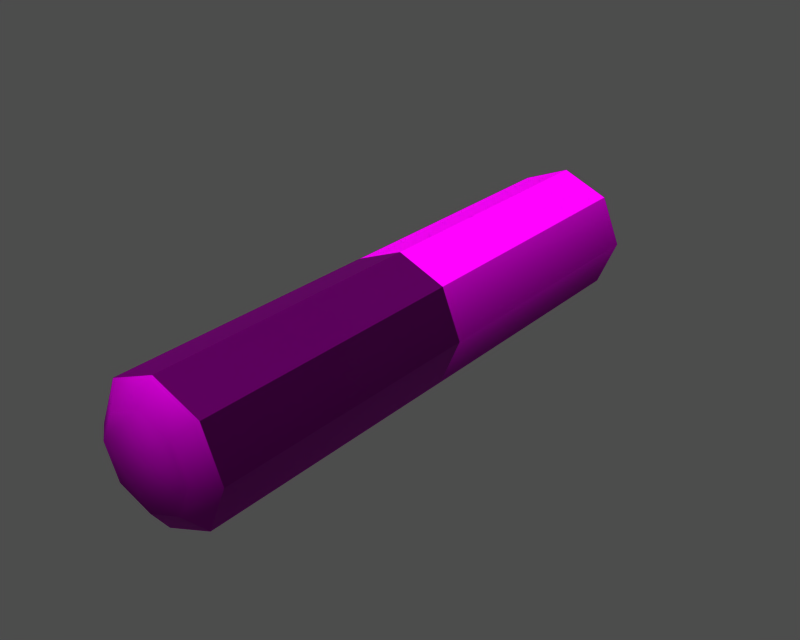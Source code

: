 # Source: id300351.blend  (saved by Blender 3.6.13; exported with 4.5.12 LTS)
import bpy
from mathutils import Matrix  # noqa: F401  (used for matrix-valued properties, if any)

bpy.ops.wm.read_factory_settings(use_empty=True)
scene = bpy.context.scene
scene.name = '1'

# ---- collections
col_collection_1 = bpy.data.collections.new('Collection 1'); scene.collection.children.link(col_collection_1)

# ---- images (referenced by path relative to the original .blend; pixels are not part of the script)
import os
ASSET_DIR = os.environ.get("B2B_ASSET_DIR", "")  # directory of the original .blend (textures are referenced by path, not embedded)
HERE = os.path.dirname(os.path.abspath(__file__))  # packed textures are extracted next to this script under _unpacked/

def load_image(name, relpath, width, height, colorspace="sRGB"):
    """Load a texture the original file referenced (path relative to the .blend, or extracted next to this script)."""
    p = next((c for c in (os.path.join(HERE, relpath), os.path.join(ASSET_DIR, relpath)) if relpath and os.path.exists(c)), "")
    if p:
        img = bpy.data.images.load(p, check_existing=True)
        img.name = name
    else:  # same state as the original file: an image datablock whose file is absent (Cycles renders it pink)
        img = bpy.data.images.new(name, width, height)
        img.source = "FILE"
        img.filepath = "//" + (relpath or name)
    img.colorspace_settings.name = colorspace
    return img
img_id300351_diff_0 = load_image('id300351_diff_0', 'dropitem.dds', 1024, 1024, 'Non-Color')
img_id300351_norm_0 = load_image('id300351_norm_0', 'dropitem_n.dds', 1024, 1024, 'Non-Color')
img_id300351_spec_0 = load_image('id300351_spec_0', 'dropitem_sp.dds', 1024, 1024, 'Non-Color')

# ---- materials (node trees are filled in below, after node groups)
mat_id300351_mat_001 = bpy.data.materials.new('id300351_mat.001')

# ---- material node trees
mat_id300351_mat_001.use_nodes = True; mat_id300351_mat_001.node_tree.nodes.clear()
_N = mat_id300351_mat_001.node_tree.nodes; _L = mat_id300351_mat_001.node_tree.links
n0 = _N.new('ShaderNodeBsdfPrincipled'); n0.name = 'Principled BSDF'; n0.location = (0, 0)
n0.distribution = 'GGX'
n0.subsurface_method = 'RANDOM_WALK_SKIN'
n0.inputs[3].default_value = 1.45
n0.inputs[27].default_value = (0.0, 0.0, 0.0, 1.0)
n0.inputs[28].default_value = 1.0
n1 = _N.new('ShaderNodeOutputMaterial'); n1.name = 'Material Output'; n1.location = (0, 0)
n2 = _N.new('ShaderNodeTexImage'); n2.name = 'Image Texture'; n2.location = (0, 0)
n2.image = img_id300351_diff_0
n3 = _N.new('ShaderNodeUVMap'); n3.name = 'UV Map'; n3.location = (0, 0)
n4 = _N.new('ShaderNodeTexImage'); n4.name = 'Image Texture.001'; n4.location = (0, 0)
n4.image = img_id300351_norm_0
n5 = _N.new('ShaderNodeNormalMap'); n5.name = 'Normal Map'; n5.location = (0, 0)
n6 = _N.new('ShaderNodeUVMap'); n6.name = 'UV Map.001'; n6.location = (0, 0)
n7 = _N.new('ShaderNodeTexImage'); n7.name = 'Image Texture.002'; n7.location = (0, 0)
n7.image = img_id300351_spec_0
n8 = _N.new('ShaderNodeUVMap'); n8.name = 'UV Map.002'; n8.location = (0, 0)
_L.new(n0.outputs[0], n1.inputs[0])
_L.new(n2.outputs[0], n0.inputs[0])
_L.new(n3.outputs[0], n2.inputs[0])
_L.new(n4.outputs[0], n5.inputs[1])
_L.new(n5.outputs[0], n0.inputs[5])
_L.new(n6.outputs[0], n4.inputs[0])
_L.new(n7.outputs[0], n0.inputs[13])
_L.new(n8.outputs[0], n7.inputs[0])
n1.is_active_output = True

# ---- meshes
me_id300351 = bpy.data.meshes.new('id300351')
me_id300351.from_pydata([(5.176, 24.07, 10.34), (3.497, 24.05, 6.289), (2.263, 25.39, 7.629), (3.438, 25.41, 10.34), (-0.5545, 24.0, 4.61), (-0.573, 25.35, 6.506), (-4.606, 23.94, 6.289), (-3.409, 25.32, 7.629), (-6.285, 23.92, 10.34), (-4.584, 25.3, 10.34), (-4.606, 23.94, 14.39), (-3.409, 25.32, 13.05), (-0.5545, 24.0, 16.07), (-0.573, 25.35, 14.18), (3.497, 24.05, 14.39), (2.263, 25.39, 13.05), (5.176, 24.07, 10.34), (5.499, 0.3089, 10.34), (3.821, 0.286, 6.289), (3.497, 24.05, 6.289), (3.497, 24.05, 6.289), (3.821, 0.286, 6.289), (-0.2308, 0.2308, 4.61), (-0.5545, 24.0, 4.61), (-0.5545, 24.0, 4.61), (-0.2308, 0.2308, 4.61), (-4.283, 0.1756, 6.289), (-4.606, 23.94, 6.289), (-4.606, 23.94, 6.289), (-4.283, 0.1756, 6.289), (-5.961, 0.1528, 10.34), (-6.285, 23.92, 10.34), (-6.285, 23.92, 10.34), (-5.961, 0.1528, 10.34), (-4.283, 0.1756, 14.39), (-4.606, 23.94, 14.39), (-4.606, 23.94, 14.39), (-4.283, 0.1756, 14.39), (-0.2308, 0.2308, 16.07), (-0.5545, 24.0, 16.07), (-0.5545, 24.0, 16.07), (-0.2308, 0.2308, 16.07), (3.821, 0.286, 14.39), (3.497, 24.05, 14.39), (3.497, 24.05, 14.39), (3.821, 0.286, 14.39), (5.823, -23.46, 10.34), (4.123, -24.84, 10.34), (2.948, -24.85, 7.629), (4.145, -23.48, 6.289), (0.1114, -24.89, 6.506), (0.09292, -23.53, 4.61), (-2.725, -24.93, 7.629), (-3.959, -23.59, 6.289), (-3.9, -24.95, 10.34), (-5.637, -23.61, 10.34), (-2.725, -24.93, 13.05), (-3.959, -23.59, 14.39), (0.1114, -24.89, 14.18), (0.09292, -23.53, 16.07), (2.948, -24.85, 13.05), (4.145, -23.48, 14.39), (5.823, -23.46, 10.34), (4.145, -23.48, 6.289), (4.145, -23.48, 6.289), (0.09292, -23.53, 4.61), (0.09292, -23.53, 4.61), (-3.959, -23.59, 6.289), (-3.959, -23.59, 6.289), (-5.637, -23.61, 10.34), (-5.637, -23.61, 10.34), (-3.959, -23.59, 14.39), (-3.959, -23.59, 14.39), (0.09292, -23.53, 16.07), (0.09292, -23.53, 16.07), (4.145, -23.48, 14.39), (4.145, -23.48, 14.39)], [], [(0, 1, 2), (3, 0, 2), (1, 4, 5), (5, 2, 1), (4, 6, 7), (7, 5, 4), (6, 8, 9), (9, 7, 6), (8, 10, 11), (11, 9, 8), (10, 12, 13), (13, 11, 10), (12, 14, 15), (15, 13, 12), (14, 0, 3), (3, 15, 14), (9, 11, 13), (3, 9, 13), (3, 13, 15), (5, 7, 9), (3, 2, 5), (3, 5, 9), (16, 17, 18), (18, 19, 16), (20, 21, 22), (22, 23, 20), (24, 25, 26), (26, 27, 24), (28, 29, 30), (30, 31, 28), (32, 33, 34), (34, 35, 32), (36, 37, 38), (38, 39, 36), (40, 41, 42), (42, 43, 40), (44, 45, 17), (17, 16, 44), (46, 47, 48), (48, 49, 46), (49, 48, 50), (50, 51, 49), (51, 50, 52), (52, 53, 51), (53, 52, 54), (54, 55, 53), (55, 54, 56), (56, 57, 55), (57, 56, 58), (58, 59, 57), (59, 58, 60), (60, 61, 59), (61, 60, 47), (47, 46, 61), (58, 56, 54), (58, 54, 47), (58, 47, 60), (50, 48, 47), (50, 47, 54), (52, 50, 54), (62, 63, 18), (18, 17, 62), (64, 65, 22), (22, 21, 64), (66, 67, 26), (26, 25, 66), (68, 69, 30), (30, 29, 68), (70, 71, 34), (34, 33, 70), (72, 73, 38), (38, 37, 72), (74, 75, 42), (42, 41, 74), (76, 62, 17), (17, 45, 76)])
me_id300351.polygons.foreach_set('use_smooth', [True] * 76)
_uv = me_id300351.uv_layers.new(name='UVTex')
_uv.uv.foreach_set('vector', [0.745, 0.05003, 0.7373, 0.0265, 0.731, 0.03561, 0.736, 0.05002, 0.745, 0.05003, 0.731, 0.03561, 0.7373, 0.0265, 0.7194, 0.01687, 0.7194, 0.02954, 0.7194, 0.02954, 0.731, 0.03561, 0.7373, 0.0265, 0.7194, 0.01687, 0.7014, 0.02647, 0.7077, 0.03559, 0.7077, 0.03559, 0.7194, 0.02954, 0.7194, 0.01687, 0.7014, 0.02647, 0.6938, 0.04997, 0.7027, 0.04998, 0.7027, 0.04998, 0.7077, 0.03559, 0.7014, 0.02647, 0.6938, 0.04997, 0.7014, 0.0735, 0.7077, 0.06439, 0.7077, 0.06439, 0.7027, 0.04998, 0.6938, 0.04997, 0.7014, 0.0735, 0.7193, 0.08313, 0.7193, 0.07046, 0.7193, 0.07046, 0.7077, 0.06439, 0.7014, 0.0735, 0.7193, 0.08313, 0.7373, 0.07354, 0.731, 0.06441, 0.731, 0.06441, 0.7193, 0.07046, 0.7193, 0.08313, 0.7373, 0.07354, 0.745, 0.05003, 0.736, 0.05002, 0.736, 0.05002, 0.731, 0.06441, 0.7373, 0.07354, 0.7027, 0.04998, 0.7077, 0.06439, 0.7193, 0.07046, 0.736, 0.05002, 0.7027, 0.04998, 0.7193, 0.07046, 0.736, 0.05002, 0.7193, 0.07046, 0.731, 0.06441, 0.7194, 0.02954, 0.7077, 0.03559, 0.7027, 0.04998, 0.736, 0.05002, 0.731, 0.03561, 0.7194, 0.02954, 0.736, 0.05002, 0.7194, 0.02954, 0.7027, 0.04998, 0.1572, 0.2508, 0.2567, 0.2509, 0.2567, 0.2266, 0.2567, 0.2266, 0.1572, 0.2266, 0.1572, 0.2508, 0.1572, 0.2266, 0.2567, 0.2266, 0.2567, 0.2024, 0.2567, 0.2024, 0.1572, 0.2024, 0.1572, 0.2266, 0.1572, 0.2024, 0.2567, 0.2024, 0.2567, 0.1782, 0.2567, 0.1782, 0.1572, 0.1782, 0.1572, 0.2024, 0.1572, 0.1782, 0.2567, 0.1782, 0.2567, 0.154, 0.2567, 0.154, 0.1572, 0.154, 0.1572, 0.1782, 0.1572, 0.3477, 0.2566, 0.3477, 0.2567, 0.3235, 0.2567, 0.3235, 0.1572, 0.3235, 0.1572, 0.3477, 0.1572, 0.3235, 0.2567, 0.3235, 0.2567, 0.2993, 0.2567, 0.2993, 0.1572, 0.2993, 0.1572, 0.3235, 0.1572, 0.2993, 0.2567, 0.2993, 0.2567, 0.2751, 0.2567, 0.2751, 0.1572, 0.2751, 0.1572, 0.2993, 0.1572, 0.2751, 0.2567, 0.2751, 0.2567, 0.2509, 0.2567, 0.2509, 0.1572, 0.2508, 0.1572, 0.2751, 0.745, 0.05003, 0.736, 0.05002, 0.731, 0.03561, 0.731, 0.03561, 0.7373, 0.0265, 0.745, 0.05003, 0.7373, 0.0265, 0.731, 0.03561, 0.7194, 0.02954, 0.7194, 0.02954, 0.7194, 0.01687, 0.7373, 0.0265, 0.7194, 0.01687, 0.7194, 0.02954, 0.7077, 0.03559, 0.7077, 0.03559, 0.7014, 0.02647, 0.7194, 0.01687, 0.7014, 0.02647, 0.7077, 0.03559, 0.7027, 0.04998, 0.7027, 0.04998, 0.6938, 0.04997, 0.7014, 0.02647, 0.6938, 0.04997, 0.7027, 0.04998, 0.7077, 0.06439, 0.7077, 0.06439, 0.7014, 0.0735, 0.6938, 0.04997, 0.7014, 0.0735, 0.7077, 0.06439, 0.7193, 0.07046, 0.7193, 0.07046, 0.7193, 0.08313, 0.7014, 0.0735, 0.7193, 0.08313, 0.7193, 0.07046, 0.731, 0.06441, 0.731, 0.06441, 0.7373, 0.07354, 0.7193, 0.08313, 0.7373, 0.07354, 0.731, 0.06441, 0.736, 0.05002, 0.736, 0.05002, 0.745, 0.05003, 0.7373, 0.07354, 0.7193, 0.07046, 0.7077, 0.06439, 0.7027, 0.04998, 0.7193, 0.07046, 0.7027, 0.04998, 0.736, 0.05002, 0.7193, 0.07046, 0.736, 0.05002, 0.731, 0.06441, 0.7194, 0.02954, 0.731, 0.03561, 0.736, 0.05002, 0.7194, 0.02954, 0.736, 0.05002, 0.7027, 0.04998, 0.7077, 0.03559, 0.7194, 0.02954, 0.7027, 0.04998, 0.1572, 0.2508, 0.1572, 0.2266, 0.2567, 0.2266, 0.2567, 0.2266, 0.2567, 0.2509, 0.1572, 0.2508, 0.1572, 0.2266, 0.1572, 0.2024, 0.2567, 0.2024, 0.2567, 0.2024, 0.2567, 0.2266, 0.1572, 0.2266, 0.1572, 0.2024, 0.1572, 0.1782, 0.2567, 0.1782, 0.2567, 0.1782, 0.2567, 0.2024, 0.1572, 0.2024, 0.1572, 0.1782, 0.1572, 0.154, 0.2567, 0.154, 0.2567, 0.154, 0.2567, 0.1782, 0.1572, 0.1782, 0.1572, 0.3477, 0.1572, 0.3235, 0.2567, 0.3235, 0.2567, 0.3235, 0.2566, 0.3477, 0.1572, 0.3477, 0.1572, 0.3235, 0.1572, 0.2993, 0.2567, 0.2993, 0.2567, 0.2993, 0.2567, 0.3235, 0.1572, 0.3235, 0.1572, 0.2993, 0.1572, 0.2751, 0.2567, 0.2751, 0.2567, 0.2751, 0.2567, 0.2993, 0.1572, 0.2993, 0.1572, 0.2751, 0.1572, 0.2508, 0.2567, 0.2509, 0.2567, 0.2509, 0.2567, 0.2751, 0.1572, 0.2751])
me_id300351.materials.append(mat_id300351_mat_001)
me_id300351.use_remesh_preserve_volume = False
me_id300351.use_remesh_preserve_attributes = False
me_id300351.use_mirror_vertex_groups = False
me_id300351.update()
arm_armature = bpy.data.armatures.new('armature')  # bones are not reproduced

# ---- objects
ob_id300351_obj = bpy.data.objects.new('id300351_obj', arm_armature)
ob_id300351 = bpy.data.objects.new('id300351', me_id300351)

# ---- transforms, parenting, visibility, modifiers, constraints
ob_id300351_obj.location = (0.0, 0.0, 0.0)
ob_id300351_obj.lock_rotations_4d = False
ob_id300351_obj.empty_display_type = 'ARROWS'
ob_id300351_obj.show_in_front = True
ob_id300351_obj.lineart.crease_threshold = 0.0
ob_id300351.parent = ob_id300351_obj
ob_id300351.location = (0.0, 0.0, 0.0)
ob_id300351.lock_rotations_4d = False
ob_id300351.empty_display_type = 'ARROWS'
ob_id300351.lineart.crease_threshold = 0.0
_vg = ob_id300351.vertex_groups.new(name='root')
_vg.add([0, 1, 2, 3, 4, 5, 6, 7, 8, 9, 10, 11, 12, 13, 14, 15, 16, 17, 18, 19, 20, 21, 22, 23, 24, 25, 26, 27, 28, 29, 30, 31, 32, 33, 34, 35, 36, 37, 38, 39, 40, 41, 42, 43, 44, 45, 46, 47, 48, 49, 50, 51, 52, 53, 54, 55, 56, 57, 58, 59, 60, 61, 62, 63, 64, 65, 66, 67, 68, 69, 70, 71, 72, 73, 74, 75, 76], 1.0, 'REPLACE')
_m = ob_id300351.modifiers.new('Armature', 'ARMATURE')
_m.object = ob_id300351_obj
_m.use_bone_envelopes = True

# ---- collection membership
col_collection_1.objects.link(ob_id300351_obj)
col_collection_1.objects.link(ob_id300351)

# ---- scene / render settings (as saved in the file)
scene.frame_start = 1; scene.frame_end = 250; scene.frame_set(1)
scene.render.engine = 'BLENDER_EEVEE_NEXT'
scene.render.image_settings.file_format = 'TARGA'
scene.render.image_settings.color_mode = 'RGB'
scene.render.image_settings.compression = 90
scene.render.resolution_x = 320
scene.render.resolution_y = 256
scene.render.fps = 25
scene.render.dither_intensity = 0.0
scene.render.use_compositing = False
scene.render.use_sequencer = False
scene.render.use_file_extension = False
scene.render.bake_margin = 2
scene.render.bake_bias = 0.0
scene.render.use_stamp_time = False
scene.render.use_stamp_date = False
scene.render.use_stamp_frame = False
scene.render.use_stamp_camera = False
scene.render.use_stamp_scene = False
scene.render.use_stamp_filename = False
scene.render.use_stamp_render_time = False
scene.render.stamp_font_size = 0
scene.render.stamp_foreground = (0.0, 0.0, 0.0, 0.0)
scene.render.stamp_background = (0.0, 0.0, 0.0, 0.0)
scene.cycles.use_denoising = False
scene.cycles.samples = 10
scene.cycles.sampling_pattern = 'TABULATED_SOBOL'
scene.cycles.light_sampling_threshold = 0.0
scene.cycles.use_adaptive_sampling = False
scene.cycles.use_light_tree = False
scene.cycles.blur_glossy = 0.0
scene.cycles.volume_bounces = 1
scene.cycles.pixel_filter_type = 'GAUSSIAN'
scene.cycles.sample_clamp_indirect = 0.0
scene.view_settings.view_transform = 'Raw'
bpy.context.view_layer.update()

# ---- added for rendering (the .blend has no active camera and no usable light): camera, sun + grey world if the file has none
cam_auto = bpy.data.cameras.new('AutoCamera')
cam_auto.lens = 50.0
cam_auto.sensor_width = 36.0
cam_auto.clip_end = 1000.0
ob_auto_camera = bpy.data.objects.new('AutoCamera', cam_auto)
scene.collection.objects.link(ob_auto_camera)
ob_auto_camera.location = (48.8482, -58.664, 49.604)
ob_auto_camera.rotation_euler = (1.09748, -7.21219e-08, 0.694738)
scene.camera = ob_auto_camera
light_auto_sun = bpy.data.lights.new('AutoSun', 'SUN')
light_auto_sun.energy = 3.0
light_auto_sun.angle = 0.0523599
ob_auto_sun = bpy.data.objects.new('AutoSun', light_auto_sun)
scene.collection.objects.link(ob_auto_sun)
ob_auto_sun.rotation_euler = (0.872665, 0.174533, 0.523599)
if scene.world is None:
    world_auto = bpy.data.worlds.new('AutoWorld')
    world_auto.color = (0.3, 0.3, 0.3)
    scene.world = world_auto
bpy.context.view_layer.update()
